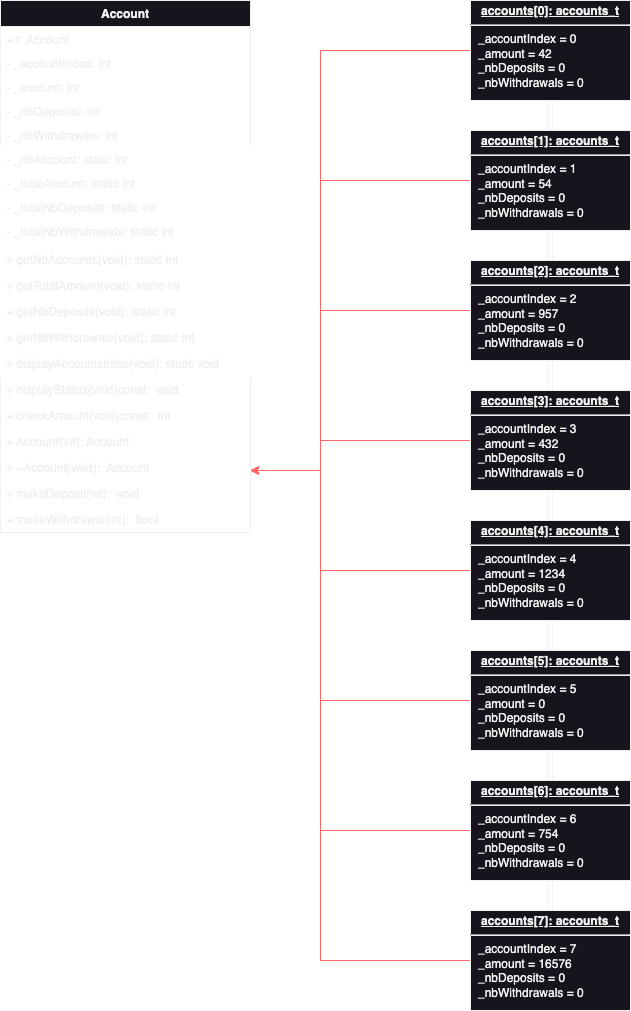

The diagram above was exported from draw.io. Its source (the exported page's mxGraphModel, read from the mxfile embedded in the PNG):
<mxGraphModel dx="1220" dy="1202" grid="1" gridSize="10" guides="1" tooltips="1" connect="1" arrows="1" fold="1" page="1" pageScale="1" pageWidth="827" pageHeight="1169" math="0" shadow="0">
  <root>
    <mxCell id="0" />
    <mxCell id="1" parent="0" />
    <mxCell id="yJqO2Pa6BX66m_jGKfWL-5" value="Account" style="swimlane;fontStyle=1;align=center;verticalAlign=top;childLayout=stackLayout;horizontal=1;startSize=26;horizontalStack=0;resizeParent=1;resizeParentMax=0;resizeLast=0;collapsible=1;marginBottom=0;whiteSpace=wrap;html=1;" vertex="1" parent="1">
      <mxGeometry x="110" y="40" width="250" height="532" as="geometry" />
    </mxCell>
    <mxCell id="yJqO2Pa6BX66m_jGKfWL-9" value="+ t: Account" style="text;strokeColor=none;fillColor=none;align=left;verticalAlign=top;spacingLeft=4;spacingRight=4;overflow=hidden;rotatable=0;points=[[0,0.5],[1,0.5]];portConstraint=eastwest;whiteSpace=wrap;html=1;" vertex="1" parent="yJqO2Pa6BX66m_jGKfWL-5">
      <mxGeometry y="26" width="250" height="24" as="geometry" />
    </mxCell>
    <mxCell id="yJqO2Pa6BX66m_jGKfWL-14" value="- _accountIndex: int" style="text;strokeColor=none;fillColor=none;align=left;verticalAlign=top;spacingLeft=4;spacingRight=4;overflow=hidden;rotatable=0;points=[[0,0.5],[1,0.5]];portConstraint=eastwest;whiteSpace=wrap;html=1;" vertex="1" parent="yJqO2Pa6BX66m_jGKfWL-5">
      <mxGeometry y="50" width="250" height="24" as="geometry" />
    </mxCell>
    <mxCell id="yJqO2Pa6BX66m_jGKfWL-15" value="- _amount: int" style="text;strokeColor=none;fillColor=none;align=left;verticalAlign=top;spacingLeft=4;spacingRight=4;overflow=hidden;rotatable=0;points=[[0,0.5],[1,0.5]];portConstraint=eastwest;whiteSpace=wrap;html=1;" vertex="1" parent="yJqO2Pa6BX66m_jGKfWL-5">
      <mxGeometry y="74" width="250" height="24" as="geometry" />
    </mxCell>
    <mxCell id="yJqO2Pa6BX66m_jGKfWL-16" value="- _nbDeposits: int" style="text;strokeColor=none;fillColor=none;align=left;verticalAlign=top;spacingLeft=4;spacingRight=4;overflow=hidden;rotatable=0;points=[[0,0.5],[1,0.5]];portConstraint=eastwest;whiteSpace=wrap;html=1;" vertex="1" parent="yJqO2Pa6BX66m_jGKfWL-5">
      <mxGeometry y="98" width="250" height="24" as="geometry" />
    </mxCell>
    <mxCell id="yJqO2Pa6BX66m_jGKfWL-6" value="- _nbWithdrawals: int" style="text;strokeColor=none;fillColor=none;align=left;verticalAlign=top;spacingLeft=4;spacingRight=4;overflow=hidden;rotatable=0;points=[[0,0.5],[1,0.5]];portConstraint=eastwest;whiteSpace=wrap;html=1;" vertex="1" parent="yJqO2Pa6BX66m_jGKfWL-5">
      <mxGeometry y="122" width="250" height="24" as="geometry" />
    </mxCell>
    <mxCell id="yJqO2Pa6BX66m_jGKfWL-28" value="" style="group;strokeColor=#FFFFFF;" vertex="1" connectable="0" parent="yJqO2Pa6BX66m_jGKfWL-5">
      <mxGeometry y="146" width="250" height="100" as="geometry" />
    </mxCell>
    <mxCell id="yJqO2Pa6BX66m_jGKfWL-10" value="- _nbAccount: static int" style="text;strokeColor=none;fillColor=none;align=left;verticalAlign=top;spacingLeft=4;spacingRight=4;overflow=hidden;rotatable=0;points=[[0,0.5],[1,0.5]];portConstraint=eastwest;whiteSpace=wrap;html=1;" vertex="1" parent="yJqO2Pa6BX66m_jGKfWL-28">
      <mxGeometry width="220" height="24" as="geometry" />
    </mxCell>
    <mxCell id="yJqO2Pa6BX66m_jGKfWL-11" value="- _totalAmount: static int" style="text;strokeColor=none;fillColor=none;align=left;verticalAlign=top;spacingLeft=4;spacingRight=4;overflow=hidden;rotatable=0;points=[[0,0.5],[1,0.5]];portConstraint=eastwest;whiteSpace=wrap;html=1;" vertex="1" parent="yJqO2Pa6BX66m_jGKfWL-28">
      <mxGeometry y="24" width="220" height="24" as="geometry" />
    </mxCell>
    <mxCell id="yJqO2Pa6BX66m_jGKfWL-12" value="- _totalNbDeposits: static int" style="text;strokeColor=none;fillColor=none;align=left;verticalAlign=top;spacingLeft=4;spacingRight=4;overflow=hidden;rotatable=0;points=[[0,0.5],[1,0.5]];portConstraint=eastwest;whiteSpace=wrap;html=1;" vertex="1" parent="yJqO2Pa6BX66m_jGKfWL-28">
      <mxGeometry y="48" width="220" height="24" as="geometry" />
    </mxCell>
    <mxCell id="yJqO2Pa6BX66m_jGKfWL-13" value="- _totalNbWithdrawals: static int" style="text;strokeColor=none;fillColor=none;align=left;verticalAlign=top;spacingLeft=4;spacingRight=4;overflow=hidden;rotatable=0;points=[[0,0.5],[1,0.5]];portConstraint=eastwest;whiteSpace=wrap;html=1;" vertex="1" parent="yJqO2Pa6BX66m_jGKfWL-28">
      <mxGeometry y="72" width="220" height="24" as="geometry" />
    </mxCell>
    <mxCell id="yJqO2Pa6BX66m_jGKfWL-59" value="" style="group;strokeColor=#FFFFFF;" vertex="1" connectable="0" parent="yJqO2Pa6BX66m_jGKfWL-5">
      <mxGeometry y="246" width="250" height="130" as="geometry" />
    </mxCell>
    <mxCell id="yJqO2Pa6BX66m_jGKfWL-17" value="+ getNbAccounts(void): static int" style="text;strokeColor=none;fillColor=none;align=left;verticalAlign=top;spacingLeft=4;spacingRight=4;overflow=hidden;rotatable=0;points=[[0,0.5],[1,0.5]];portConstraint=eastwest;whiteSpace=wrap;html=1;" vertex="1" parent="yJqO2Pa6BX66m_jGKfWL-59">
      <mxGeometry width="250" height="26" as="geometry" />
    </mxCell>
    <mxCell id="yJqO2Pa6BX66m_jGKfWL-18" value="+ getTotalAmount(void): static int" style="text;strokeColor=none;fillColor=none;align=left;verticalAlign=top;spacingLeft=4;spacingRight=4;overflow=hidden;rotatable=0;points=[[0,0.5],[1,0.5]];portConstraint=eastwest;whiteSpace=wrap;html=1;" vertex="1" parent="yJqO2Pa6BX66m_jGKfWL-59">
      <mxGeometry y="26" width="250" height="26" as="geometry" />
    </mxCell>
    <mxCell id="yJqO2Pa6BX66m_jGKfWL-19" value="+ getNbDeposits(void): static int" style="text;strokeColor=none;fillColor=none;align=left;verticalAlign=top;spacingLeft=4;spacingRight=4;overflow=hidden;rotatable=0;points=[[0,0.5],[1,0.5]];portConstraint=eastwest;whiteSpace=wrap;html=1;" vertex="1" parent="yJqO2Pa6BX66m_jGKfWL-59">
      <mxGeometry y="52" width="250" height="26" as="geometry" />
    </mxCell>
    <mxCell id="yJqO2Pa6BX66m_jGKfWL-20" value="+ getNbWithdrawals(void): static int" style="text;strokeColor=none;fillColor=none;align=left;verticalAlign=top;spacingLeft=4;spacingRight=4;overflow=hidden;rotatable=0;points=[[0,0.5],[1,0.5]];portConstraint=eastwest;whiteSpace=wrap;html=1;" vertex="1" parent="yJqO2Pa6BX66m_jGKfWL-59">
      <mxGeometry y="78" width="250" height="26" as="geometry" />
    </mxCell>
    <mxCell id="yJqO2Pa6BX66m_jGKfWL-21" value="+ displayAccountsInfos(void): static void" style="text;strokeColor=none;fillColor=none;align=left;verticalAlign=top;spacingLeft=4;spacingRight=4;overflow=hidden;rotatable=0;points=[[0,0.5],[1,0.5]];portConstraint=eastwest;whiteSpace=wrap;html=1;" vertex="1" parent="yJqO2Pa6BX66m_jGKfWL-59">
      <mxGeometry y="104" width="250" height="26" as="geometry" />
    </mxCell>
    <mxCell id="yJqO2Pa6BX66m_jGKfWL-60" value="" style="group" vertex="1" connectable="0" parent="yJqO2Pa6BX66m_jGKfWL-5">
      <mxGeometry y="376" width="250" height="156" as="geometry" />
    </mxCell>
    <mxCell id="yJqO2Pa6BX66m_jGKfWL-8" value="+ displayStatus(void)const:&amp;nbsp; void" style="text;strokeColor=none;fillColor=none;align=left;verticalAlign=top;spacingLeft=4;spacingRight=4;overflow=hidden;rotatable=0;points=[[0,0.5],[1,0.5]];portConstraint=eastwest;whiteSpace=wrap;html=1;" vertex="1" parent="yJqO2Pa6BX66m_jGKfWL-60">
      <mxGeometry width="250" height="26" as="geometry" />
    </mxCell>
    <mxCell id="yJqO2Pa6BX66m_jGKfWL-58" value="+ checkAmount(void)const:&amp;nbsp; int" style="text;strokeColor=none;fillColor=none;align=left;verticalAlign=top;spacingLeft=4;spacingRight=4;overflow=hidden;rotatable=0;points=[[0,0.5],[1,0.5]];portConstraint=eastwest;whiteSpace=wrap;html=1;" vertex="1" parent="yJqO2Pa6BX66m_jGKfWL-60">
      <mxGeometry y="26" width="250" height="26" as="geometry" />
    </mxCell>
    <mxCell id="yJqO2Pa6BX66m_jGKfWL-22" value="+ Account(int): Account" style="text;strokeColor=none;fillColor=none;align=left;verticalAlign=top;spacingLeft=4;spacingRight=4;overflow=hidden;rotatable=0;points=[[0,0.5],[1,0.5]];portConstraint=eastwest;whiteSpace=wrap;html=1;" vertex="1" parent="yJqO2Pa6BX66m_jGKfWL-60">
      <mxGeometry y="52" width="250" height="26" as="geometry" />
    </mxCell>
    <mxCell id="yJqO2Pa6BX66m_jGKfWL-55" value="+ ~Account(void):&amp;nbsp; Account" style="text;strokeColor=none;fillColor=none;align=left;verticalAlign=top;spacingLeft=4;spacingRight=4;overflow=hidden;rotatable=0;points=[[0,0.5],[1,0.5]];portConstraint=eastwest;whiteSpace=wrap;html=1;" vertex="1" parent="yJqO2Pa6BX66m_jGKfWL-60">
      <mxGeometry y="78" width="250" height="26" as="geometry" />
    </mxCell>
    <mxCell id="yJqO2Pa6BX66m_jGKfWL-56" value="+ makeDeposit(int):&amp;nbsp; void" style="text;strokeColor=none;fillColor=none;align=left;verticalAlign=top;spacingLeft=4;spacingRight=4;overflow=hidden;rotatable=0;points=[[0,0.5],[1,0.5]];portConstraint=eastwest;whiteSpace=wrap;html=1;" vertex="1" parent="yJqO2Pa6BX66m_jGKfWL-60">
      <mxGeometry y="104" width="250" height="26" as="geometry" />
    </mxCell>
    <mxCell id="yJqO2Pa6BX66m_jGKfWL-57" value="+ makeWithdrawal(int):&amp;nbsp; bool" style="text;strokeColor=none;fillColor=none;align=left;verticalAlign=top;spacingLeft=4;spacingRight=4;overflow=hidden;rotatable=0;points=[[0,0.5],[1,0.5]];portConstraint=eastwest;whiteSpace=wrap;html=1;" vertex="1" parent="yJqO2Pa6BX66m_jGKfWL-60">
      <mxGeometry y="130" width="250" height="26" as="geometry" />
    </mxCell>
    <mxCell id="yJqO2Pa6BX66m_jGKfWL-63" style="edgeStyle=orthogonalEdgeStyle;rounded=0;orthogonalLoop=1;jettySize=auto;html=1;exitX=0;exitY=0.5;exitDx=0;exitDy=0;strokeColor=#FF6666;" edge="1" parent="1" source="yJqO2Pa6BX66m_jGKfWL-36">
      <mxGeometry relative="1" as="geometry">
        <mxPoint x="360" y="510" as="targetPoint" />
        <Array as="points">
          <mxPoint x="430" y="90" />
          <mxPoint x="430" y="510" />
          <mxPoint x="360" y="510" />
        </Array>
      </mxGeometry>
    </mxCell>
    <mxCell id="yJqO2Pa6BX66m_jGKfWL-36" value="&lt;p style=&quot;margin:0px;margin-top:4px;text-align:center;text-decoration:underline;&quot;&gt;&lt;b&gt;accounts[0]: accounts_t&lt;/b&gt;&lt;/p&gt;&lt;hr&gt;&lt;p style=&quot;margin:0px;margin-left:8px;&quot;&gt;_accountIndex = 0&lt;br&gt;_amount = 42&lt;br&gt;_nbDeposits = 0&lt;/p&gt;&lt;p style=&quot;margin:0px;margin-left:8px;&quot;&gt;_nbWithdrawals = 0&lt;/p&gt;" style="verticalAlign=top;align=left;overflow=fill;fontSize=12;fontFamily=Helvetica;html=1;whiteSpace=wrap;" vertex="1" parent="1">
      <mxGeometry x="580" y="40" width="160" height="100" as="geometry" />
    </mxCell>
    <mxCell id="yJqO2Pa6BX66m_jGKfWL-40" value="" style="edgeStyle=orthogonalEdgeStyle;rounded=0;orthogonalLoop=1;jettySize=auto;html=1;shape=link;" edge="1" parent="1" source="yJqO2Pa6BX66m_jGKfWL-37" target="yJqO2Pa6BX66m_jGKfWL-39">
      <mxGeometry relative="1" as="geometry" />
    </mxCell>
    <mxCell id="yJqO2Pa6BX66m_jGKfWL-41" value="" style="edgeStyle=orthogonalEdgeStyle;rounded=0;orthogonalLoop=1;jettySize=auto;html=1;shape=link;" edge="1" parent="1" source="yJqO2Pa6BX66m_jGKfWL-37" target="yJqO2Pa6BX66m_jGKfWL-36">
      <mxGeometry relative="1" as="geometry" />
    </mxCell>
    <mxCell id="yJqO2Pa6BX66m_jGKfWL-64" style="edgeStyle=orthogonalEdgeStyle;rounded=0;orthogonalLoop=1;jettySize=auto;html=1;exitX=0;exitY=0.5;exitDx=0;exitDy=0;strokeColor=#FF6666;" edge="1" parent="1" source="yJqO2Pa6BX66m_jGKfWL-37" target="yJqO2Pa6BX66m_jGKfWL-55">
      <mxGeometry relative="1" as="geometry">
        <mxPoint x="360" y="430" as="targetPoint" />
        <Array as="points">
          <mxPoint x="430" y="220" />
          <mxPoint x="430" y="510" />
        </Array>
      </mxGeometry>
    </mxCell>
    <mxCell id="yJqO2Pa6BX66m_jGKfWL-37" value="&lt;p style=&quot;margin:0px;margin-top:4px;text-align:center;text-decoration:underline;&quot;&gt;&lt;b&gt;accounts[1]: accounts_t&lt;/b&gt;&lt;/p&gt;&lt;hr&gt;&lt;p style=&quot;margin:0px;margin-left:8px;&quot;&gt;_accountIndex = 1&lt;br&gt;_amount = 54&lt;br&gt;_nbDeposits = 0&lt;/p&gt;&lt;p style=&quot;margin:0px;margin-left:8px;&quot;&gt;_nbWithdrawals = 0&lt;/p&gt;" style="verticalAlign=top;align=left;overflow=fill;fontSize=12;fontFamily=Helvetica;html=1;whiteSpace=wrap;" vertex="1" parent="1">
      <mxGeometry x="580" y="170" width="160" height="100" as="geometry" />
    </mxCell>
    <mxCell id="yJqO2Pa6BX66m_jGKfWL-43" value="" style="edgeStyle=orthogonalEdgeStyle;rounded=0;orthogonalLoop=1;jettySize=auto;html=1;shape=link;" edge="1" parent="1" source="yJqO2Pa6BX66m_jGKfWL-39" target="yJqO2Pa6BX66m_jGKfWL-42">
      <mxGeometry relative="1" as="geometry" />
    </mxCell>
    <mxCell id="yJqO2Pa6BX66m_jGKfWL-65" style="edgeStyle=orthogonalEdgeStyle;rounded=0;orthogonalLoop=1;jettySize=auto;html=1;exitX=0;exitY=0.5;exitDx=0;exitDy=0;strokeColor=#FF6666;" edge="1" parent="1" source="yJqO2Pa6BX66m_jGKfWL-39">
      <mxGeometry relative="1" as="geometry">
        <mxPoint x="360" y="510" as="targetPoint" />
        <Array as="points">
          <mxPoint x="430" y="350" />
          <mxPoint x="430" y="510" />
          <mxPoint x="360" y="510" />
        </Array>
      </mxGeometry>
    </mxCell>
    <mxCell id="yJqO2Pa6BX66m_jGKfWL-39" value="&lt;p style=&quot;margin:0px;margin-top:4px;text-align:center;text-decoration:underline;&quot;&gt;&lt;b&gt;accounts[2]: accounts_t&lt;/b&gt;&lt;/p&gt;&lt;hr&gt;&lt;p style=&quot;margin:0px;margin-left:8px;&quot;&gt;_accountIndex = 2&lt;br&gt;_amount = 957&lt;br&gt;_nbDeposits = 0&lt;/p&gt;&lt;p style=&quot;margin:0px;margin-left:8px;&quot;&gt;_nbWithdrawals = 0&lt;/p&gt;" style="verticalAlign=top;align=left;overflow=fill;fontSize=12;fontFamily=Helvetica;html=1;whiteSpace=wrap;" vertex="1" parent="1">
      <mxGeometry x="580" y="300" width="160" height="100" as="geometry" />
    </mxCell>
    <mxCell id="yJqO2Pa6BX66m_jGKfWL-45" value="" style="edgeStyle=orthogonalEdgeStyle;rounded=0;orthogonalLoop=1;jettySize=auto;html=1;shape=link;" edge="1" parent="1" source="yJqO2Pa6BX66m_jGKfWL-42" target="yJqO2Pa6BX66m_jGKfWL-44">
      <mxGeometry relative="1" as="geometry" />
    </mxCell>
    <mxCell id="yJqO2Pa6BX66m_jGKfWL-66" style="edgeStyle=orthogonalEdgeStyle;rounded=0;orthogonalLoop=1;jettySize=auto;html=1;exitX=0;exitY=0.5;exitDx=0;exitDy=0;strokeColor=#FF6666;" edge="1" parent="1" source="yJqO2Pa6BX66m_jGKfWL-42">
      <mxGeometry relative="1" as="geometry">
        <mxPoint x="360" y="510" as="targetPoint" />
        <Array as="points">
          <mxPoint x="430" y="480" />
          <mxPoint x="430" y="510" />
        </Array>
      </mxGeometry>
    </mxCell>
    <mxCell id="yJqO2Pa6BX66m_jGKfWL-42" value="&lt;p style=&quot;margin:0px;margin-top:4px;text-align:center;text-decoration:underline;&quot;&gt;&lt;b&gt;accounts[3]: accounts_t&lt;/b&gt;&lt;/p&gt;&lt;hr&gt;&lt;p style=&quot;margin:0px;margin-left:8px;&quot;&gt;_accountIndex = 3&lt;br&gt;_amount = 432&lt;br&gt;_nbDeposits = 0&lt;/p&gt;&lt;p style=&quot;margin:0px;margin-left:8px;&quot;&gt;_nbWithdrawals = 0&lt;/p&gt;" style="verticalAlign=top;align=left;overflow=fill;fontSize=12;fontFamily=Helvetica;html=1;whiteSpace=wrap;" vertex="1" parent="1">
      <mxGeometry x="580" y="430" width="160" height="100" as="geometry" />
    </mxCell>
    <mxCell id="yJqO2Pa6BX66m_jGKfWL-50" value="" style="edgeStyle=orthogonalEdgeStyle;rounded=0;orthogonalLoop=1;jettySize=auto;html=1;shape=link;" edge="1" parent="1" source="yJqO2Pa6BX66m_jGKfWL-44" target="yJqO2Pa6BX66m_jGKfWL-49">
      <mxGeometry relative="1" as="geometry" />
    </mxCell>
    <mxCell id="yJqO2Pa6BX66m_jGKfWL-67" style="edgeStyle=orthogonalEdgeStyle;rounded=0;orthogonalLoop=1;jettySize=auto;html=1;exitX=0;exitY=0.5;exitDx=0;exitDy=0;strokeColor=#FF6666;" edge="1" parent="1" source="yJqO2Pa6BX66m_jGKfWL-44" target="yJqO2Pa6BX66m_jGKfWL-55">
      <mxGeometry relative="1" as="geometry">
        <Array as="points">
          <mxPoint x="430" y="610" />
          <mxPoint x="430" y="510" />
        </Array>
      </mxGeometry>
    </mxCell>
    <mxCell id="yJqO2Pa6BX66m_jGKfWL-44" value="&lt;p style=&quot;margin:0px;margin-top:4px;text-align:center;text-decoration:underline;&quot;&gt;&lt;b&gt;accounts[4]: accounts_t&lt;/b&gt;&lt;/p&gt;&lt;hr&gt;&lt;p style=&quot;margin:0px;margin-left:8px;&quot;&gt;_accountIndex = 4&lt;br&gt;_amount = 1234&lt;br&gt;_nbDeposits = 0&lt;/p&gt;&lt;p style=&quot;margin:0px;margin-left:8px;&quot;&gt;_nbWithdrawals = 0&lt;/p&gt;" style="verticalAlign=top;align=left;overflow=fill;fontSize=12;fontFamily=Helvetica;html=1;whiteSpace=wrap;" vertex="1" parent="1">
      <mxGeometry x="580" y="560" width="160" height="100" as="geometry" />
    </mxCell>
    <mxCell id="yJqO2Pa6BX66m_jGKfWL-52" value="" style="edgeStyle=orthogonalEdgeStyle;rounded=0;orthogonalLoop=1;jettySize=auto;html=1;shape=link;" edge="1" parent="1" source="yJqO2Pa6BX66m_jGKfWL-49" target="yJqO2Pa6BX66m_jGKfWL-51">
      <mxGeometry relative="1" as="geometry" />
    </mxCell>
    <mxCell id="yJqO2Pa6BX66m_jGKfWL-68" style="edgeStyle=orthogonalEdgeStyle;rounded=0;orthogonalLoop=1;jettySize=auto;html=1;exitX=0;exitY=0.5;exitDx=0;exitDy=0;strokeColor=#FF6666;" edge="1" parent="1" source="yJqO2Pa6BX66m_jGKfWL-49">
      <mxGeometry relative="1" as="geometry">
        <mxPoint x="360" y="510" as="targetPoint" />
        <Array as="points">
          <mxPoint x="430" y="740" />
          <mxPoint x="430" y="510" />
          <mxPoint x="360" y="510" />
        </Array>
      </mxGeometry>
    </mxCell>
    <mxCell id="yJqO2Pa6BX66m_jGKfWL-49" value="&lt;p style=&quot;margin:0px;margin-top:4px;text-align:center;text-decoration:underline;&quot;&gt;&lt;b&gt;accounts[5]: accounts_t&lt;/b&gt;&lt;/p&gt;&lt;hr&gt;&lt;p style=&quot;margin:0px;margin-left:8px;&quot;&gt;_accountIndex = 5&lt;br&gt;_amount = 0&lt;br&gt;_nbDeposits = 0&lt;/p&gt;&lt;p style=&quot;margin:0px;margin-left:8px;&quot;&gt;_nbWithdrawals = 0&lt;/p&gt;" style="verticalAlign=top;align=left;overflow=fill;fontSize=12;fontFamily=Helvetica;html=1;whiteSpace=wrap;" vertex="1" parent="1">
      <mxGeometry x="580" y="690" width="160" height="100" as="geometry" />
    </mxCell>
    <mxCell id="yJqO2Pa6BX66m_jGKfWL-54" value="" style="edgeStyle=orthogonalEdgeStyle;rounded=0;orthogonalLoop=1;jettySize=auto;html=1;shape=link;" edge="1" parent="1" source="yJqO2Pa6BX66m_jGKfWL-51" target="yJqO2Pa6BX66m_jGKfWL-53">
      <mxGeometry relative="1" as="geometry" />
    </mxCell>
    <mxCell id="yJqO2Pa6BX66m_jGKfWL-69" style="edgeStyle=orthogonalEdgeStyle;rounded=0;orthogonalLoop=1;jettySize=auto;html=1;exitX=0;exitY=0.5;exitDx=0;exitDy=0;strokeColor=#FF6666;" edge="1" parent="1" source="yJqO2Pa6BX66m_jGKfWL-51">
      <mxGeometry relative="1" as="geometry">
        <mxPoint x="360" y="510" as="targetPoint" />
        <Array as="points">
          <mxPoint x="430" y="870" />
          <mxPoint x="430" y="510" />
          <mxPoint x="360" y="510" />
        </Array>
      </mxGeometry>
    </mxCell>
    <mxCell id="yJqO2Pa6BX66m_jGKfWL-51" value="&lt;p style=&quot;margin:0px;margin-top:4px;text-align:center;text-decoration:underline;&quot;&gt;&lt;b&gt;accounts[6]: accounts_t&lt;/b&gt;&lt;/p&gt;&lt;hr&gt;&lt;p style=&quot;margin:0px;margin-left:8px;&quot;&gt;_accountIndex = 6&lt;br&gt;_amount = 754&lt;br&gt;_nbDeposits = 0&lt;/p&gt;&lt;p style=&quot;margin:0px;margin-left:8px;&quot;&gt;_nbWithdrawals = 0&lt;/p&gt;" style="verticalAlign=top;align=left;overflow=fill;fontSize=12;fontFamily=Helvetica;html=1;whiteSpace=wrap;" vertex="1" parent="1">
      <mxGeometry x="580" y="820" width="160" height="100" as="geometry" />
    </mxCell>
    <mxCell id="yJqO2Pa6BX66m_jGKfWL-70" style="edgeStyle=orthogonalEdgeStyle;rounded=0;orthogonalLoop=1;jettySize=auto;html=1;exitX=0;exitY=0.5;exitDx=0;exitDy=0;strokeColor=#FF6666;" edge="1" parent="1" source="yJqO2Pa6BX66m_jGKfWL-53">
      <mxGeometry relative="1" as="geometry">
        <mxPoint x="360" y="510" as="targetPoint" />
        <Array as="points">
          <mxPoint x="430" y="1000" />
          <mxPoint x="430" y="510" />
          <mxPoint x="360" y="510" />
        </Array>
      </mxGeometry>
    </mxCell>
    <mxCell id="yJqO2Pa6BX66m_jGKfWL-53" value="&lt;p style=&quot;margin:0px;margin-top:4px;text-align:center;text-decoration:underline;&quot;&gt;&lt;b&gt;accounts[7]: accounts_t&lt;/b&gt;&lt;/p&gt;&lt;hr&gt;&lt;p style=&quot;margin:0px;margin-left:8px;&quot;&gt;_accountIndex = 7&lt;br&gt;_amount = 16576&lt;br&gt;_nbDeposits = 0&lt;/p&gt;&lt;p style=&quot;margin:0px;margin-left:8px;&quot;&gt;_nbWithdrawals = 0&lt;/p&gt;" style="verticalAlign=top;align=left;overflow=fill;fontSize=12;fontFamily=Helvetica;html=1;whiteSpace=wrap;" vertex="1" parent="1">
      <mxGeometry x="580" y="950" width="160" height="100" as="geometry" />
    </mxCell>
  </root>
</mxGraphModel>